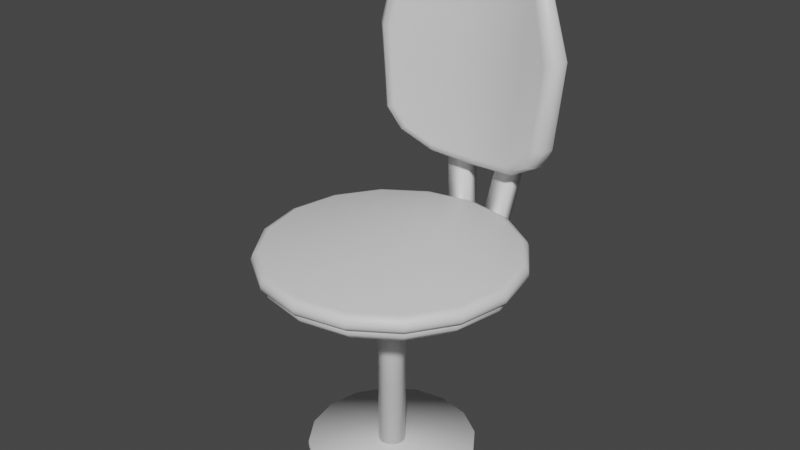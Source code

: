 # Source: Chair8.blend  (saved by Blender 3.2.14; exported with 4.5.12 LTS)
import bpy
from mathutils import Matrix  # noqa: F401  (used for matrix-valued properties, if any)

bpy.ops.wm.read_factory_settings(use_empty=True)
scene = bpy.context.scene
scene.name = 'Scene'

# ---- collections
col_collection = bpy.data.collections.new('Collection'); scene.collection.children.link(col_collection)

# ---- materials (node trees are filled in below, after node groups)
mat_chairpad = bpy.data.materials.new('ChairPad')
mat_chairpad.use_transparent_shadow = False
mat_chairmetal = bpy.data.materials.new('ChairMetal')
mat_chairmetal.alpha_threshold = 0.0
mat_chairmetal.use_transparent_shadow = False
mat_chairmetal.line_color = (0.0, 0.0, 0.0, 1.0)
mat_chair = bpy.data.materials.new('Chair')
mat_chair.alpha_threshold = 0.0
mat_chair.use_transparent_shadow = False
mat_chair.line_color = (0.0, 0.0, 0.0, 1.0)

# ---- material node trees
mat_chairpad.use_nodes = True; mat_chairpad.node_tree.nodes.clear()
_N = mat_chairpad.node_tree.nodes; _L = mat_chairpad.node_tree.links
n0 = _N.new('ShaderNodeBsdfPrincipled'); n0.name = 'Principled BSDF'; n0.location = (10, 300)
n0.distribution = 'GGX'
n0.subsurface_method = 'RANDOM_WALK_SKIN'
n0.inputs[3].default_value = 1.45
n0.inputs[27].default_value = (0.0, 0.0, 0.0, 1.0)
n0.inputs[28].default_value = 1.0
n1 = _N.new('ShaderNodeOutputMaterial'); n1.name = 'Material Output'; n1.location = (300, 300)
_L.new(n0.outputs[0], n1.inputs[0])
n1.is_active_output = True
mat_chairmetal.use_nodes = True; mat_chairmetal.node_tree.nodes.clear()
_N = mat_chairmetal.node_tree.nodes; _L = mat_chairmetal.node_tree.links
n0 = _N.new('ShaderNodeOutputMaterial'); n0.name = 'Material Output'; n0.location = (300, 300)
n1 = _N.new('ShaderNodeBsdfPrincipled'); n1.name = 'Principled BSDF'; n1.location = (10, 300)
n1.distribution = 'GGX'
n1.subsurface_method = 'RANDOM_WALK_SKIN'
n1.inputs[2].default_value = 0.4
n1.inputs[3].default_value = 1.45
n1.inputs[27].default_value = (0.0, 0.0, 0.0, 1.0)
n1.inputs[28].default_value = 1.0
_L.new(n1.outputs[0], n0.inputs[0])
n0.is_active_output = True
mat_chair.use_nodes = True; mat_chair.node_tree.nodes.clear()
_N = mat_chair.node_tree.nodes; _L = mat_chair.node_tree.links
n0 = _N.new('ShaderNodeOutputMaterial'); n0.name = 'Material Output'; n0.location = (300, 300)
n1 = _N.new('ShaderNodeBsdfPrincipled'); n1.name = 'Principled BSDF'; n1.location = (10, 300)
n1.distribution = 'GGX'
n1.subsurface_method = 'RANDOM_WALK_SKIN'
n1.inputs[2].default_value = 0.4
n1.inputs[3].default_value = 1.45
n1.inputs[27].default_value = (0.0, 0.0, 0.0, 1.0)
n1.inputs[28].default_value = 1.0
_L.new(n1.outputs[0], n0.inputs[0])
n0.is_active_output = True

# ---- world
world_world = bpy.data.worlds.new('World'); scene.world = world_world
world_world.use_nodes = True; world_world.node_tree.nodes.clear()
_N = world_world.node_tree.nodes; _L = world_world.node_tree.links
n0 = _N.new('ShaderNodeOutputWorld'); n0.name = 'World Output'; n0.location = (300, 300)
n1 = _N.new('ShaderNodeBackground'); n1.name = 'Background'; n1.location = (10, 300)
n1.inputs[0].default_value = (0.05088, 0.05088, 0.05088, 1.0)
_L.new(n1.outputs[0], n0.inputs[0])
n0.is_active_output = True
world_world.color = (0.05088, 0.05088, 0.05088)
world_world.use_sun_shadow = False
world_world.sun_shadow_jitter_overblur = 0.0

# ---- meshes
me_cylinder_003 = bpy.data.meshes.new('Cylinder.003')
me_cylinder_003.from_pydata([(-2.98e-08, 1.453, 2.87), (-1.091e-08, 1.537, 2.787), (-1.63e-08, 1.513, 2.846), (0.5559, 1.342, 2.87), (0.5883, 1.42, 2.787), (0.5788, 1.397, 2.846), (1.027, 1.027, 2.87), (1.087, 1.087, 2.787), (1.07, 1.07, 2.846), (1.342, 0.5559, 2.87), (1.42, 0.5883, 2.787), (1.397, 0.5788, 2.846), (1.453, -7.637e-08, 2.87), (1.537, -6.72e-08, 2.787), (1.513, -6.997e-08, 2.846), (1.342, -0.5559, 2.87), (1.42, -0.5883, 2.787), (1.397, -0.5788, 2.846), (1.027, -1.027, 2.87), (1.087, -1.087, 2.787), (1.07, -1.07, 2.846), (0.5559, -1.342, 2.87), (0.5883, -1.42, 2.787), (0.5788, -1.397, 2.846), (-1.378e-07, -1.453, 2.87), (-1.453e-07, -1.537, 2.787), (-1.43e-07, -1.513, 2.846), (-0.5559, -1.342, 2.87), (-0.5883, -1.42, 2.787), (-0.5788, -1.397, 2.846), (-1.027, -1.027, 2.87), (-1.087, -1.087, 2.787), (-1.07, -1.07, 2.846), (-1.342, -0.5559, 2.87), (-1.42, -0.5883, 2.787), (-1.397, -0.5788, 2.846), (-1.453, 3.725e-09, 2.87), (-1.537, 1.833e-08, 2.787), (-1.513, 1.42e-08, 2.846), (-1.342, 0.5559, 2.87), (-1.42, 0.5883, 2.787), (-1.397, 0.5788, 2.846), (-1.027, 1.027, 2.87), (-1.087, 1.087, 2.787), (-1.07, 1.07, 2.846), (-0.5559, 1.342, 2.87), (-0.5883, 1.42, 2.787), (-0.5788, 1.397, 2.846), (-2.421e-08, 1.472, 2.666), (-1.091e-08, 1.537, 2.73), (0.5883, 1.42, 2.73), (0.5633, 1.36, 2.666), (1.087, 1.087, 2.73), (1.041, 1.041, 2.666), (1.42, 0.5883, 2.73), (1.36, 0.5633, 2.666), (1.537, -6.72e-08, 2.73), (1.472, -7.357e-08, 2.666), (1.42, -0.5883, 2.73), (1.36, -0.5633, 2.666), (1.087, -1.087, 2.73), (1.041, -1.041, 2.666), (0.5883, -1.42, 2.73), (0.5633, -1.36, 2.666), (-1.453e-07, -1.537, 2.73), (-1.406e-07, -1.472, 2.666), (-0.5883, -1.42, 2.73), (-0.5633, -1.36, 2.666), (-1.087, -1.087, 2.73), (-1.041, -1.041, 2.666), (-1.42, -0.5883, 2.73), (-1.36, -0.5633, 2.666), (-1.537, 1.833e-08, 2.73), (-1.472, 6.519e-09, 2.666), (-1.42, 0.5883, 2.73), (-1.36, 0.5633, 2.666), (-1.087, 1.087, 2.73), (-1.041, 1.041, 2.666), (-0.5883, 1.42, 2.73), (-0.5633, 1.36, 2.666), (0.8235, 1.26, 5.668), (0.9744, 1.281, 5.717), (0.9153, 1.235, 5.713), (0.0, 1.508, 3.323), (0.0, 1.416, 3.452), (0.0, 1.44, 3.359), (0.0, 1.384, 5.902), (0.0, 1.486, 6.05), (0.0, 1.414, 5.988), (0.8148, 1.242, 3.682), (0.9482, 1.297, 3.614), (0.8922, 1.242, 3.632), (0.9569, 1.182, 3.922), (1.106, 1.231, 3.879), (1.045, 1.177, 3.89), (0.559, 1.451, 3.371), (0.5324, 1.355, 3.5), (0.5402, 1.383, 3.407), (0.5082, 1.456, 5.972), (0.487, 1.356, 5.823), (0.4993, 1.384, 5.91), (0.8681, 1.517, 5.7), (0.9571, 1.382, 5.736), (0.0, 1.727, 3.452), (0.0, 1.616, 3.327), (0.0, 1.596, 6.051), (0.0, 1.672, 5.951), (1.087, 1.461, 3.929), (1.149, 1.332, 3.883), (0.9918, 1.398, 3.618), (0.944, 1.522, 3.688), (0.5883, 1.563, 3.374), (0.6274, 1.655, 3.5), (0.4944, 1.643, 5.873), (0.5084, 1.567, 5.973), (1.044, 1.219, 4.834), (1.13, 1.205, 4.847), (1.201, 1.255, 4.887), (1.152, 1.488, 4.861), (1.244, 1.356, 4.889), (-0.8235, 1.26, 5.668), (-0.9744, 1.281, 5.717), (-0.9153, 1.235, 5.713), (-0.8148, 1.242, 3.682), (-0.9482, 1.297, 3.614), (-0.8922, 1.242, 3.632), (-0.9569, 1.182, 3.922), (-1.106, 1.231, 3.879), (-1.045, 1.177, 3.89), (-0.559, 1.451, 3.371), (-0.5324, 1.355, 3.5), (-0.5402, 1.383, 3.407), (-0.5082, 1.456, 5.972), (-0.487, 1.356, 5.823), (-0.4993, 1.384, 5.91), (-0.8681, 1.517, 5.7), (-0.9571, 1.382, 5.736), (-1.087, 1.461, 3.929), (-1.149, 1.332, 3.883), (-0.9918, 1.398, 3.618), (-0.944, 1.522, 3.688), (-0.5883, 1.563, 3.374), (-0.6274, 1.655, 3.5), (-0.4944, 1.643, 5.873), (-0.5084, 1.567, 5.973), (-1.044, 1.219, 4.834), (-1.13, 1.205, 4.847), (-1.201, 1.255, 4.887), (-1.152, 1.488, 4.861), (-1.244, 1.356, 4.889)], [], [(49, 1, 4, 50), (54, 10, 13, 56), (56, 13, 16, 58), (58, 16, 19, 60), (60, 19, 22, 62), (62, 22, 25, 64), (64, 25, 28, 66), (66, 28, 31, 68), (68, 31, 34, 70), (70, 34, 37, 72), (72, 37, 40, 74), (74, 40, 43, 76), (76, 43, 46, 78), (50, 4, 7, 52), (52, 7, 10, 54), (78, 46, 1, 49), (4, 1, 2, 5), (5, 2, 0, 3), (7, 4, 5, 8), (8, 5, 3, 6), (10, 7, 8, 11), (11, 8, 6, 9), (13, 10, 11, 14), (14, 11, 9, 12), (16, 13, 14, 17), (17, 14, 12, 15), (19, 16, 17, 20), (20, 17, 15, 18), (22, 19, 20, 23), (23, 20, 18, 21), (25, 22, 23, 26), (26, 23, 21, 24), (28, 25, 26, 29), (29, 26, 24, 27), (31, 28, 29, 32), (32, 29, 27, 30), (34, 31, 32, 35), (35, 32, 30, 33), (37, 34, 35, 38), (38, 35, 33, 36), (40, 37, 38, 41), (41, 38, 36, 39), (43, 40, 41, 44), (44, 41, 39, 42), (46, 43, 44, 47), (47, 44, 42, 45), (1, 46, 47, 2), (2, 47, 45, 0), (3, 0, 45, 42, 39, 36, 33, 30, 27, 24, 21, 18, 15, 12, 9, 6), (49, 50, 51, 48), (50, 52, 53, 51), (52, 54, 55, 53), (54, 56, 57, 55), (56, 58, 59, 57), (58, 60, 61, 59), (60, 62, 63, 61), (62, 64, 65, 63), (64, 66, 67, 65), (66, 68, 69, 67), (68, 70, 71, 69), (70, 72, 73, 71), (72, 74, 75, 73), (74, 76, 77, 75), (76, 78, 79, 77), (78, 49, 48, 79), (48, 51, 53, 55, 57, 59, 61, 63, 65, 67, 69, 71, 73, 75, 77, 79), (89, 92, 115, 80, 99, 96), (103, 106, 113, 112), (104, 111, 95, 83), (105, 87, 98, 114), (96, 99, 86, 84), (102, 114, 98, 81), (90, 109, 108, 93), (111, 109, 90, 95), (92, 89, 91, 94), (94, 91, 90, 93), (115, 92, 94, 116), (116, 94, 93, 117), (96, 84, 85, 97), (97, 85, 83, 95), (99, 80, 82, 100), (100, 82, 81, 98), (89, 96, 97, 91), (91, 97, 95, 90), (86, 99, 100, 88), (88, 100, 98, 87), (119, 102, 81, 117), (110, 107, 108, 109), (118, 101, 102, 119), (112, 110, 109, 111), (103, 112, 111, 104), (114, 102, 101, 113), (113, 106, 105, 114), (112, 113, 101, 118, 107, 110), (107, 118, 119, 108), (108, 119, 117, 93), (82, 116, 117, 81), (80, 115, 116, 82), (123, 130, 133, 120, 145, 126), (103, 142, 143, 106), (104, 83, 129, 141), (105, 144, 132, 87), (130, 84, 86, 133), (136, 121, 132, 144), (124, 127, 138, 139), (141, 129, 124, 139), (126, 128, 125, 123), (128, 127, 124, 125), (145, 146, 128, 126), (146, 147, 127, 128), (130, 131, 85, 84), (131, 129, 83, 85), (133, 134, 122, 120), (134, 132, 121, 122), (123, 125, 131, 130), (125, 124, 129, 131), (86, 88, 134, 133), (88, 87, 132, 134), (149, 147, 121, 136), (140, 139, 138, 137), (148, 149, 136, 135), (142, 141, 139, 140), (103, 104, 141, 142), (144, 143, 135, 136), (143, 144, 105, 106), (142, 140, 137, 148, 135, 143), (137, 138, 149, 148), (138, 127, 147, 149), (122, 121, 147, 146), (120, 122, 146, 145)])
me_cylinder_003.polygons.foreach_set('use_smooth', [True] * 130)
_uv = me_cylinder_003.uv_layers.new(name='UVMap')
_uv.uv.foreach_set('vector', [1.0, 0.6573, 1.0, 0.7963, 0.9375, 0.7963, 0.9375, 0.6573, 0.8125, 0.6573, 0.8125, 0.7963, 0.75, 0.7963, 0.75, 0.6573, 0.75, 0.6573, 0.75, 0.7963, 0.6875, 0.7963, 0.6875, 0.6573, 0.6875, 0.6573, 0.6875, 0.7963, 0.625, 0.7963, 0.625, 0.6573, 0.625, 0.6573, 0.625, 0.7963, 0.5625, 0.7963, 0.5625, 0.6573, 0.5625, 0.6573, 0.5625, 0.7963, 0.5, 0.7963, 0.5, 0.6573, 0.5, 0.6573, 0.5, 0.7963, 0.4375, 0.7963, 0.4375, 0.6573, 0.4375, 0.6573, 0.4375, 0.7963, 0.375, 0.7963, 0.375, 0.6573, 0.375, 0.6573, 0.375, 0.7963, 0.3125, 0.7963, 0.3125, 0.6573, 0.3125, 0.6573, 0.3125, 0.7963, 0.25, 0.7963, 0.25, 0.6573, 0.25, 0.6573, 0.25, 0.7963, 0.1875, 0.7963, 0.1875, 0.6573, 0.1875, 0.6573, 0.1875, 0.7963, 0.125, 0.7963, 0.125, 0.6573, 0.125, 0.6573, 0.125, 0.7963, 0.0625, 0.7963, 0.0625, 0.6573, 0.9375, 0.6573, 0.9375, 0.7963, 0.875, 0.7963, 0.875, 0.6573, 0.875, 0.6573, 0.875, 0.7963, 0.8125, 0.7963, 0.8125, 0.6573, 0.0625, 0.6573, 0.0625, 0.7963, 0.0, 0.7963, 0.0, 0.6573, 0.9375, 0.7963, 1.0, 0.7963, 0.9995, 1.0, 0.938, 1.0, 0.3411, 0.4719, 0.2507, 0.4899, 0.25, 0.4768, 0.3368, 0.4595, 0.875, 0.7963, 0.9375, 0.7963, 0.937, 1.0, 0.8755, 1.0, 0.4191, 0.4201, 0.3425, 0.4713, 0.3368, 0.4595, 0.4103, 0.4103, 0.8125, 0.7963, 0.875, 0.7963, 0.8745, 1.0, 0.813, 1.0, 0.4713, 0.3425, 0.4201, 0.4191, 0.4103, 0.4103, 0.4595, 0.3368, 0.75, 0.7963, 0.8125, 0.7963, 0.812, 1.0, 0.7505, 1.0, 0.4899, 0.2507, 0.4719, 0.3411, 0.4595, 0.3368, 0.4768, 0.25, 0.6875, 0.7963, 0.75, 0.7963, 0.7495, 1.0, 0.688, 1.0, 0.4719, 0.1589, 0.4899, 0.2493, 0.4768, 0.25, 0.4595, 0.1632, 0.625, 0.7963, 0.6875, 0.7963, 0.687, 1.0, 0.6255, 1.0, 0.4201, 0.08092, 0.4713, 0.1575, 0.4595, 0.1632, 0.4103, 0.08965, 0.5625, 0.7963, 0.625, 0.7963, 0.6245, 1.0, 0.563, 1.0, 0.3425, 0.02869, 0.4191, 0.07987, 0.4103, 0.08965, 0.3368, 0.0405, 0.5, 0.7963, 0.5625, 0.7963, 0.562, 1.0, 0.5005, 1.0, 0.2507, 0.01015, 0.3411, 0.02812, 0.3368, 0.0405, 0.25, 0.02324, 0.4375, 0.7963, 0.5, 0.7963, 0.4995, 1.0, 0.438, 1.0, 0.1589, 0.02812, 0.2493, 0.01015, 0.25, 0.02324, 0.1632, 0.0405, 0.375, 0.7963, 0.4375, 0.7963, 0.437, 1.0, 0.3755, 1.0, 0.08092, 0.07987, 0.1575, 0.02869, 0.1632, 0.0405, 0.08965, 0.08965, 0.3125, 0.7963, 0.375, 0.7963, 0.3745, 1.0, 0.313, 1.0, 0.02869, 0.1575, 0.07987, 0.08092, 0.08965, 0.08965, 0.0405, 0.1632, 0.25, 0.7963, 0.3125, 0.7963, 0.312, 1.0, 0.2505, 1.0, 0.01015, 0.2493, 0.02812, 0.1589, 0.0405, 0.1632, 0.02324, 0.25, 0.1875, 0.7963, 0.25, 0.7963, 0.2495, 1.0, 0.188, 1.0, 0.02812, 0.3411, 0.01015, 0.2507, 0.02324, 0.25, 0.0405, 0.3368, 0.125, 0.7963, 0.1875, 0.7963, 0.187, 1.0, 0.1255, 1.0, 0.07987, 0.4191, 0.02869, 0.3425, 0.0405, 0.3368, 0.08965, 0.4103, 0.0625, 0.7963, 0.125, 0.7963, 0.1245, 1.0, 0.063, 1.0, 0.1575, 0.4713, 0.08092, 0.4201, 0.08965, 0.4103, 0.1632, 0.4595, 0.0, 0.7963, 0.0625, 0.7963, 0.062, 1.0, 0.0005048, 1.0, 0.2493, 0.4899, 0.1589, 0.4719, 0.1632, 0.4595, 0.25, 0.4768, 0.3368, 0.4595, 0.25, 0.4768, 0.1632, 0.4595, 0.08965, 0.4103, 0.0405, 0.3368, 0.02324, 0.25, 0.0405, 0.1632, 0.08965, 0.08965, 0.1632, 0.0405, 0.25, 0.02324, 0.3368, 0.0405, 0.4103, 0.08965, 0.4595, 0.1632, 0.4768, 0.25, 0.4595, 0.3368, 0.4103, 0.4103, 1.0, 0.6573, 0.9375, 0.6573, 0.9388, 0.5, 0.9987, 0.5, 0.9375, 0.6573, 0.875, 0.6573, 0.8763, 0.5, 0.9362, 0.5, 0.875, 0.6573, 0.8125, 0.6573, 0.8138, 0.5, 0.8737, 0.5, 0.8125, 0.6573, 0.75, 0.6573, 0.7513, 0.5, 0.8112, 0.5, 0.75, 0.6573, 0.6875, 0.6573, 0.6888, 0.5, 0.7487, 0.5, 0.6875, 0.6573, 0.625, 0.6573, 0.6263, 0.5, 0.6862, 0.5, 0.625, 0.6573, 0.5625, 0.6573, 0.5638, 0.5, 0.6237, 0.5, 0.5625, 0.6573, 0.5, 0.6573, 0.5013, 0.5, 0.5612, 0.5, 0.5, 0.6573, 0.4375, 0.6573, 0.4388, 0.5, 0.4987, 0.5, 0.4375, 0.6573, 0.375, 0.6573, 0.3763, 0.5, 0.4362, 0.5, 0.375, 0.6573, 0.3125, 0.6573, 0.3138, 0.5, 0.3737, 0.5, 0.3125, 0.6573, 0.25, 0.6573, 0.2513, 0.5, 0.3112, 0.5, 0.25, 0.6573, 0.1875, 0.6573, 0.1888, 0.5, 0.2487, 0.5, 0.1875, 0.6573, 0.125, 0.6573, 0.1263, 0.5, 0.1862, 0.5, 0.125, 0.6573, 0.0625, 0.6573, 0.06383, 0.5, 0.1237, 0.5, 0.0625, 0.6573, 0.0, 0.6573, 0.001331, 0.5, 0.06117, 0.5, 0.75, 0.4798, 0.8379, 0.4623, 0.9125, 0.4125, 0.9623, 0.3379, 0.9798, 0.25, 0.9623, 0.1621, 0.9125, 0.08752, 0.8379, 0.03772, 0.75, 0.02022, 0.6621, 0.03772, 0.5875, 0.08752, 0.5377, 0.1621, 0.5202, 0.25, 0.5377, 0.3379, 0.5875, 0.4125, 0.6621, 0.4623, 0.5881, 0.5005, 0.5533, 0.4526, 0.5181, 0.2624, 0.5491, 0.08263, 0.6176, 0.04382, 0.6516, 0.5338, 0.2137, 0.03459, 0.2938, 0.5568, 0.188, 0.5564, 0.0842, 0.06493, 0.4996, 0.7671, 0.5128, 0.6427, 0.5357, 0.6495, 0.5217, 0.7677, 0.6, 0.746, 0.6233, 0.746, 0.63, 0.8546, 0.6066, 0.8547, 0.6516, 0.5338, 0.6176, 0.04382, 0.7188, 0.01821, 0.765, 0.534, 0.6468, 0.9561, 0.6066, 0.8547, 0.63, 0.8546, 0.6682, 0.9603, 0.7325, 0.9993, 0.7093, 0.9986, 0.707, 0.9393, 0.7303, 0.94, 0.5128, 0.6427, 0.5579, 0.5536, 0.5786, 0.5633, 0.5357, 0.6495, 0.5533, 0.4526, 0.5881, 0.5005, 0.5727, 0.5124, 0.5352, 0.461, 0.7462, 0.9384, 0.7484, 0.996, 0.7325, 0.9993, 0.7303, 0.94, 0.5181, 0.2624, 0.5533, 0.4526, 0.5352, 0.461, 0.4996, 0.2612, 0.7333, 0.7358, 0.7462, 0.9384, 0.7303, 0.94, 0.7173, 0.7265, 0.6516, 0.5338, 0.765, 0.534, 0.7668, 0.5536, 0.6519, 0.5536, 0.5514, 0.653, 0.5375, 0.7673, 0.5217, 0.7677, 0.5357, 0.6495, 0.6176, 0.04382, 0.5491, 0.08263, 0.5288, 0.07488, 0.6136, 0.02583, 0.6454, 0.8548, 0.6779, 0.948, 0.6682, 0.9603, 0.63, 0.8546, 0.5881, 0.5005, 0.6516, 0.5338, 0.6519, 0.5536, 0.5727, 0.5124, 0.5909, 0.5749, 0.5514, 0.653, 0.5357, 0.6495, 0.5786, 0.5633, 0.7188, 0.01821, 0.6176, 0.04382, 0.6136, 0.02583, 0.7174, 0.0, 0.6389, 0.748, 0.6454, 0.8548, 0.63, 0.8546, 0.6233, 0.746, 0.694, 0.7261, 0.7167, 0.5536, 0.7341, 0.5563, 0.7173, 0.7265, 0.6906, 0.9859, 0.6885, 0.9319, 0.707, 0.9393, 0.7093, 0.9986, 0.01835, 0.3665, 0.1045, 0.5327, 0.0871, 0.5434, 0.0, 0.3757, 0.0842, 0.06493, 0.02413, 0.1147, 0.01197, 0.102, 0.0884, 0.0377, 0.2137, 0.03459, 0.0842, 0.06493, 0.0884, 0.0377, 0.2097, 0.008728, 0.6066, 0.8547, 0.6468, 0.9561, 0.6185, 0.9388, 0.5909, 0.8552, 0.188, 0.5564, 0.2938, 0.5568, 0.297, 0.5779, 0.1883, 0.5779, 0.0842, 0.06493, 0.188, 0.5564, 0.1045, 0.5327, 0.01835, 0.3665, 0.001938, 0.1698, 0.02413, 0.1147, 0.6885, 0.9319, 0.6779, 0.7349, 0.694, 0.7261, 0.707, 0.9393, 0.707, 0.9393, 0.694, 0.7261, 0.7173, 0.7265, 0.7303, 0.94, 0.7484, 0.5579, 0.7333, 0.7358, 0.7173, 0.7265, 0.7341, 0.5563, 0.5491, 0.08263, 0.5181, 0.2624, 0.4996, 0.2612, 0.5288, 0.07488, 0.9309, 0.4698, 0.8757, 0.5138, 0.8226, 0.02549, 0.8957, 0.05164, 0.9575, 0.2231, 0.956, 0.4166, 0.2137, 0.03459, 0.3464, 0.02472, 0.3946, 0.5247, 0.2938, 0.5568, 0.4996, 0.7671, 0.5217, 0.7677, 0.5357, 0.8845, 0.5128, 0.8901, 0.6, 0.746, 0.6066, 0.6425, 0.63, 0.6425, 0.6233, 0.746, 0.8757, 0.5138, 0.765, 0.534, 0.7188, 0.01821, 0.8226, 0.02549, 0.6468, 0.5566, 0.6682, 0.5536, 0.63, 0.6425, 0.6066, 0.6425, 0.7682, 1.0, 0.7629, 0.9484, 0.786, 0.9474, 0.7913, 0.999, 0.5128, 0.8901, 0.5357, 0.8845, 0.5786, 0.9621, 0.5579, 0.9707, 0.956, 0.4166, 0.9751, 0.4216, 0.9482, 0.4789, 0.9309, 0.4698, 0.9751, 0.4216, 0.9884, 0.4229, 0.9607, 0.4818, 0.9482, 0.4789, 0.9575, 0.2231, 0.9753, 0.2187, 0.9751, 0.4216, 0.956, 0.4166, 0.7546, 0.746, 0.7687, 0.7385, 0.7629, 0.9484, 0.7484, 0.9454, 0.8757, 0.5138, 0.8792, 0.5332, 0.7668, 0.5536, 0.765, 0.534, 0.5514, 0.8802, 0.5357, 0.8845, 0.5217, 0.7677, 0.5375, 0.7673, 0.8226, 0.02549, 0.8237, 0.007041, 0.914, 0.04044, 0.8957, 0.05164, 0.6454, 0.6464, 0.63, 0.6425, 0.6682, 0.5536, 0.6779, 0.566, 0.9309, 0.4698, 0.9482, 0.4789, 0.8792, 0.5332, 0.8757, 0.5138, 0.5909, 0.9502, 0.5786, 0.9621, 0.5357, 0.8845, 0.5514, 0.8802, 0.7188, 0.01821, 0.7174, 0.0, 0.8237, 0.007041, 0.8226, 0.02549, 0.6389, 0.748, 0.6233, 0.746, 0.63, 0.6425, 0.6454, 0.6464, 0.7917, 0.7379, 0.7687, 0.7385, 0.7565, 0.559, 0.7758, 0.5536, 0.8131, 0.9819, 0.7913, 0.999, 0.786, 0.9474, 0.8083, 0.935, 0.8131, 0.7403, 0.7917, 0.7379, 0.7758, 0.5536, 0.7979, 0.5577, 0.3464, 0.02472, 0.3342, 0.0, 0.4264, 0.03843, 0.4186, 0.05419, 0.2137, 0.03459, 0.2097, 0.008728, 0.3342, 0.0, 0.3464, 0.02472, 0.4007, 0.5453, 0.3946, 0.5247, 0.4672, 0.4771, 0.487, 0.4821, 0.3946, 0.5247, 0.4007, 0.5453, 0.297, 0.5779, 0.2938, 0.5568, 0.3464, 0.02472, 0.4186, 0.05419, 0.4563, 0.1001, 0.4996, 0.2927, 0.4672, 0.4771, 0.3946, 0.5247, 0.8083, 0.935, 0.786, 0.9474, 0.7917, 0.7379, 0.8131, 0.7403, 0.786, 0.9474, 0.7629, 0.9484, 0.7687, 0.7385, 0.7917, 0.7379, 0.914, 0.04044, 0.9266, 0.0385, 0.9896, 0.209, 0.9753, 0.2187, 0.8957, 0.05164, 0.914, 0.04044, 0.9753, 0.2187, 0.9575, 0.2231])
me_cylinder_003.materials.append(mat_chairpad)
me_cylinder_003.update()
me_cube_004 = bpy.data.meshes.new('Cube.004')
me_cube_004.from_pydata([(0.0, 0.03159, 2.451), (0.0, 0.03159, 2.571), (0.09066, 1.553, 2.451), (0.09066, 1.553, 2.571), (0.2433, 0.004415, 2.451), (0.2433, 0.004415, 2.571), (0.3747, 1.528, 2.451), (0.3747, 1.528, 2.571), (0.0, 0.7935, 2.451), (0.0, 0.7935, 2.571), (0.309, 0.7663, 2.451), (0.309, 0.7663, 2.571), (0.09947, 1.723, 2.571), (0.09947, 1.723, 2.451), (0.3835, 1.699, 2.451), (0.3835, 1.699, 2.571), (0.1997, 1.663, 3.336), (0.4837, 1.638, 3.336), (0.2085, 1.833, 3.336), (0.4925, 1.809, 3.336), (0.1958, 1.663, 5.334), (0.4799, 1.638, 5.334), (0.2046, 1.833, 5.334), (0.4887, 1.809, 5.334), (0.2033, 1.663, 4.335), (0.2121, 1.833, 4.335), (0.4962, 1.809, 4.335), (0.4874, 1.638, 4.335), (0.2016, 1.663, 4.569), (0.2104, 1.833, 4.569), (0.4944, 1.809, 4.569), (0.4856, 1.638, 4.569), (0.0, 1.833, 4.569), (0.0, 1.833, 4.335), (0.0, 1.663, 4.335), (0.0, 1.663, 4.569), (0.0, 0.03159, 2.451), (0.0, 0.03159, 2.571), (-0.09066, 1.553, 2.451), (-0.09066, 1.553, 2.571), (-0.2433, 0.004415, 2.451), (-0.2433, 0.004415, 2.571), (-0.3747, 1.528, 2.451), (-0.3747, 1.528, 2.571), (0.0, 0.7935, 2.451), (0.0, 0.7935, 2.571), (-0.309, 0.7663, 2.451), (-0.309, 0.7663, 2.571), (-0.09947, 1.723, 2.571), (-0.09947, 1.723, 2.451), (-0.3835, 1.699, 2.451), (-0.3835, 1.699, 2.571), (-0.1997, 1.663, 3.336), (-0.4837, 1.638, 3.336), (-0.2085, 1.833, 3.336), (-0.4925, 1.809, 3.336), (-0.1958, 1.663, 5.334), (-0.4799, 1.638, 5.334), (-0.2046, 1.833, 5.334), (-0.4887, 1.809, 5.334), (-0.2033, 1.663, 4.335), (-0.2121, 1.833, 4.335), (-0.4962, 1.809, 4.335), (-0.4874, 1.638, 4.335), (-0.2016, 1.663, 4.569), (-0.2104, 1.833, 4.569), (-0.4944, 1.809, 4.569), (-0.4856, 1.638, 4.569), (0.0, 1.833, 4.569), (0.0, 1.833, 4.335), (0.0, 1.663, 4.335), (0.0, 1.663, 4.569), (0.0, 1.0, 0.08581), (0.0, 1.0, 0.2732), (0.3827, 0.9239, 0.08581), (0.3827, 0.9239, 0.2732), (0.7071, 0.7071, 0.08581), (0.7071, 0.7071, 0.2732), (0.9239, 0.3827, 0.08581), (0.9239, 0.3827, 0.2732), (1.0, -4.371e-08, 0.08581), (1.0, -4.371e-08, 0.2732), (0.9239, -0.3827, 0.08581), (0.9239, -0.3827, 0.2732), (0.7071, -0.7071, 0.08581), (0.7071, -0.7071, 0.2732), (0.3827, -0.9239, 0.08581), (0.3827, -0.9239, 0.2732), (-8.742e-08, -1.0, 0.08581), (-8.742e-08, -1.0, 0.2732), (-0.3827, -0.9239, 0.08581), (-0.3827, -0.9239, 0.2732), (-0.7071, -0.7071, 0.08581), (-0.7071, -0.7071, 0.2732), (-0.9239, -0.3827, 0.08581), (-0.9239, -0.3827, 0.2732), (-1.0, 1.192e-08, 0.08581), (-1.0, 1.192e-08, 0.2732), (-0.9239, 0.3827, 0.08581), (-0.9239, 0.3827, 0.2732), (-0.7071, 0.7071, 0.08581), (-0.7071, 0.7071, 0.2732), (-0.3827, 0.9239, 0.08581), (-0.3827, 0.9239, 0.2732), (2.545e-08, 0.1609, 0.2308), (2.545e-08, 0.1609, 2.575), (0.06157, 0.1486, 0.2308), (0.06157, 0.1486, 2.575), (0.1138, 0.1138, 0.2308), (0.1138, 0.1138, 2.575), (0.1486, 0.06157, 0.2308), (0.1486, 0.06157, 2.575), (0.1609, -8.933e-09, 0.2308), (0.1609, -8.933e-09, 2.575), (0.1486, -0.06157, 0.2308), (0.1486, -0.06157, 2.575), (0.1138, -0.1138, 0.2308), (0.1138, -0.1138, 2.575), (0.06157, -0.1486, 0.2308), (0.06157, -0.1486, 2.575), (1.139e-08, -0.1609, 0.2308), (1.139e-08, -0.1609, 2.575), (-0.06157, -0.1486, 0.2308), (-0.06157, -0.1486, 2.575), (-0.1138, -0.1138, 0.2308), (-0.1138, -0.1138, 2.575), (-0.1486, -0.06157, 0.2308), (-0.1486, -0.06157, 2.575), (-0.1609, 1.752e-11, 0.2308), (-0.1609, 1.752e-11, 2.575), (-0.1486, 0.06157, 0.2308), (-0.1486, 0.06157, 2.575), (-0.1138, 0.1138, 0.2308), (-0.1138, 0.1138, 2.575), (-0.06157, 0.1486, 0.2308), (-0.06157, 0.1486, 2.575), (3.742e-09, 0.3983, 2.429), (3.742e-09, 0.3983, 2.558), (0.1524, 0.368, 2.429), (0.1524, 0.368, 2.558), (0.2816, 0.2816, 2.429), (0.2816, 0.2816, 2.558), (0.368, 0.1524, 2.429), (0.368, 0.1524, 2.558), (0.3983, -1.243e-08, 2.429), (0.3983, -1.243e-08, 2.558), (0.368, -0.1524, 2.429), (0.368, -0.1524, 2.558), (0.2816, -0.2816, 2.429), (0.2816, -0.2816, 2.558), (0.1524, -0.368, 2.429), (0.1524, -0.368, 2.558), (-3.108e-08, -0.3983, 2.429), (-3.108e-08, -0.3983, 2.558), (-0.1524, -0.368, 2.429), (-0.1524, -0.368, 2.558), (-0.2816, -0.2816, 2.429), (-0.2816, -0.2816, 2.558), (-0.368, -0.1524, 2.429), (-0.368, -0.1524, 2.558), (-0.3983, 9.727e-09, 2.429), (-0.3983, 9.727e-09, 2.558), (-0.368, 0.1524, 2.429), (-0.368, 0.1524, 2.558), (-0.2816, 0.2816, 2.429), (-0.2816, 0.2816, 2.558), (-0.1524, 0.368, 2.429), (-0.1524, 0.368, 2.558)], [], [(8, 9, 3, 2), (15, 12, 18, 19), (10, 11, 5, 4), (4, 5, 1, 0), (8, 10, 4, 0), (11, 9, 1, 5), (7, 3, 9, 11), (2, 6, 10, 8), (6, 7, 11, 10), (13, 12, 15, 14), (2, 3, 12, 13), (7, 6, 14, 15), (6, 2, 13, 14), (29, 28, 20, 22), (3, 7, 17, 16), (12, 3, 16, 18), (7, 15, 19, 17), (20, 21, 23, 22), (30, 29, 22, 23), (31, 30, 23, 21), (28, 31, 21, 20), (16, 17, 27, 24), (17, 19, 26, 27), (19, 18, 25, 26), (18, 16, 24, 25), (24, 27, 31, 28), (27, 26, 30, 31), (26, 25, 29, 30), (29, 25, 33, 32), (24, 28, 35, 34), (28, 29, 32, 35), (25, 24, 34, 33), (44, 38, 39, 45), (51, 55, 54, 48), (46, 40, 41, 47), (40, 36, 37, 41), (44, 36, 40, 46), (47, 41, 37, 45), (43, 47, 45, 39), (38, 44, 46, 42), (42, 46, 47, 43), (49, 50, 51, 48), (38, 49, 48, 39), (43, 51, 50, 42), (42, 50, 49, 38), (65, 58, 56, 64), (39, 52, 53, 43), (48, 54, 52, 39), (43, 53, 55, 51), (56, 58, 59, 57), (66, 59, 58, 65), (67, 57, 59, 66), (64, 56, 57, 67), (52, 60, 63, 53), (53, 63, 62, 55), (55, 62, 61, 54), (54, 61, 60, 52), (60, 64, 67, 63), (63, 67, 66, 62), (62, 66, 65, 61), (65, 68, 69, 61), (60, 70, 71, 64), (64, 71, 68, 65), (61, 69, 70, 60), (72, 73, 75, 74), (74, 75, 77, 76), (76, 77, 79, 78), (78, 79, 81, 80), (80, 81, 83, 82), (82, 83, 85, 84), (84, 85, 87, 86), (86, 87, 89, 88), (88, 89, 91, 90), (90, 91, 93, 92), (92, 93, 95, 94), (94, 95, 97, 96), (96, 97, 99, 98), (98, 99, 101, 100), (75, 73, 103, 101, 99, 97, 95, 93, 91, 89, 87, 85, 83, 81, 79, 77), (100, 101, 103, 102), (102, 103, 73, 72), (72, 74, 76, 78, 80, 82, 84, 86, 88, 90, 92, 94, 96, 98, 100, 102), (104, 105, 107, 106), (106, 107, 109, 108), (108, 109, 111, 110), (110, 111, 113, 112), (112, 113, 115, 114), (114, 115, 117, 116), (116, 117, 119, 118), (118, 119, 121, 120), (120, 121, 123, 122), (122, 123, 125, 124), (124, 125, 127, 126), (126, 127, 129, 128), (128, 129, 131, 130), (130, 131, 133, 132), (132, 133, 135, 134), (134, 135, 105, 104), (104, 106, 108, 110, 112, 114, 116, 118, 120, 122, 124, 126, 128, 130, 132, 134), (136, 137, 139, 138), (138, 139, 141, 140), (140, 141, 143, 142), (142, 143, 145, 144), (144, 145, 147, 146), (146, 147, 149, 148), (148, 149, 151, 150), (150, 151, 153, 152), (152, 153, 155, 154), (154, 155, 157, 156), (156, 157, 159, 158), (158, 159, 161, 160), (160, 161, 163, 162), (162, 163, 165, 164), (139, 137, 167, 165, 163, 161, 159, 157, 155, 153, 151, 149, 147, 145, 143, 141), (164, 165, 167, 166), (166, 167, 137, 136), (136, 138, 140, 142, 144, 146, 148, 150, 152, 154, 156, 158, 160, 162, 164, 166)])
me_cube_004.polygons.foreach_set('use_smooth', [True] * 117)
_uv = me_cube_004.uv_layers.new(name='UVMap')
_uv.uv.foreach_set('vector', [0.4146, 0.5415, 0.4103, 0.5095, 0.6145, 0.4823, 0.6187, 0.5144, 0.6925, 0.03235, 0.7694, 0.03238, 0.7422, 0.2395, 0.6653, 0.2395, 0.2167, 0.8134, 0.2332, 0.7856, 0.4103, 0.8911, 0.3938, 0.9189, 0.6237, 0.5415, 0.656, 0.5416, 0.656, 0.6075, 0.6237, 0.6075, 0.4103, 0.7936, 0.494, 0.7938, 0.494, 1.0, 0.428, 0.9983, 0.5777, 0.7478, 0.494, 0.7479, 0.5117, 0.5432, 0.5777, 0.5415, 0.5777, 0.954, 0.5008, 0.954, 0.494, 0.7479, 0.5777, 0.7478, 0.4171, 0.5875, 0.494, 0.5875, 0.494, 0.7938, 0.4103, 0.7936, 0.03955, 0.7079, 0.0561, 0.6801, 0.2332, 0.7856, 0.2167, 0.8134, 0.7694, 2.813e-05, 0.7694, 0.03238, 0.6925, 0.03235, 0.6925, 0.0, 0.6187, 0.5144, 0.6145, 0.4823, 0.6601, 0.4763, 0.6643, 0.5084, 0.0561, 0.6801, 0.03955, 0.7079, 0.0, 0.6843, 0.01655, 0.6565, 0.494, 0.5875, 0.4171, 0.5875, 0.4155, 0.5415, 0.4924, 0.5415, 0.5777, 0.5415, 0.6237, 0.5416, 0.6237, 0.7477, 0.5777, 0.7476, 0.9032, 0.7456, 0.8263, 0.7456, 0.7992, 0.5385, 0.8761, 0.5384, 0.6601, 0.4763, 0.6145, 0.4823, 0.6187, 0.2729, 0.6643, 0.2669, 0.0561, 0.6801, 0.01655, 0.6565, 0.09533, 0.4627, 0.1349, 0.4863, 0.6237, 0.7493, 0.6237, 0.8262, 0.5777, 0.8246, 0.5777, 0.7477, 0.6648, 0.5717, 0.7417, 0.5718, 0.7432, 0.7779, 0.6663, 0.7779, 0.3048, 0.2006, 0.2653, 0.1771, 0.3708, 0.0, 0.4103, 0.02353, 0.8756, 0.2062, 0.7987, 0.2062, 0.8003, 2.003e-05, 0.8771, 0.0, 0.8761, 0.5384, 0.7992, 0.5385, 0.7983, 0.2692, 0.8751, 0.2692, 0.1349, 0.4863, 0.09533, 0.4627, 0.233, 0.2313, 0.2726, 0.2548, 0.6653, 0.2395, 0.7422, 0.2395, 0.7412, 0.5087, 0.6643, 0.5087, 0.6643, 0.2669, 0.6187, 0.2729, 0.5836, 0.005991, 0.6292, 0.0, 0.8751, 0.2692, 0.7983, 0.2692, 0.7987, 0.2062, 0.8756, 0.2062, 0.2726, 0.2548, 0.233, 0.2313, 0.2653, 0.1771, 0.3048, 0.2006, 0.6643, 0.5087, 0.7412, 0.5087, 0.7417, 0.5718, 0.6648, 0.5717, 0.7417, 0.5718, 0.7412, 0.5087, 0.7982, 0.5086, 0.7982, 0.5717, 0.8751, 0.2692, 0.8756, 0.2062, 0.9298, 0.2063, 0.9298, 0.2693, 0.7103, 0.7803, 0.7562, 0.7779, 0.7562, 0.8347, 0.7103, 0.8347, 0.6643, 0.7779, 0.7103, 0.7803, 0.7103, 0.8351, 0.6643, 0.8351, 0.4146, 0.5415, 0.6187, 0.5144, 0.6145, 0.4823, 0.4103, 0.5095, 0.6925, 0.03235, 0.6653, 0.2395, 0.7422, 0.2395, 0.7694, 0.03238, 0.2167, 0.8134, 0.3938, 0.9189, 0.4103, 0.8911, 0.2332, 0.7856, 0.6237, 0.5415, 0.6237, 0.6075, 0.656, 0.6075, 0.656, 0.5416, 0.4103, 0.7936, 0.428, 0.9983, 0.494, 1.0, 0.494, 0.7938, 0.5777, 0.7478, 0.5777, 0.5415, 0.5117, 0.5432, 0.494, 0.7479, 0.5777, 0.954, 0.5777, 0.7478, 0.494, 0.7479, 0.5008, 0.954, 0.4171, 0.5875, 0.4103, 0.7936, 0.494, 0.7938, 0.494, 0.5875, 0.03955, 0.7079, 0.2167, 0.8134, 0.2332, 0.7856, 0.0561, 0.6801, 0.7694, 2.813e-05, 0.6925, 0.0, 0.6925, 0.03235, 0.7694, 0.03238, 0.6187, 0.5144, 0.6643, 0.5084, 0.6601, 0.4763, 0.6145, 0.4823, 0.0561, 0.6801, 0.01655, 0.6565, 0.0, 0.6843, 0.03955, 0.7079, 0.494, 0.5875, 0.4924, 0.5415, 0.4155, 0.5415, 0.4171, 0.5875, 0.5777, 0.5415, 0.5777, 0.7476, 0.6237, 0.7477, 0.6237, 0.5416, 0.9032, 0.7456, 0.8761, 0.5384, 0.7992, 0.5385, 0.8263, 0.7456, 0.6601, 0.4763, 0.6643, 0.2669, 0.6187, 0.2729, 0.6145, 0.4823, 0.0561, 0.6801, 0.1349, 0.4863, 0.09533, 0.4627, 0.01655, 0.6565, 0.6237, 0.7493, 0.5777, 0.7477, 0.5777, 0.8246, 0.6237, 0.8262, 0.6648, 0.5717, 0.6663, 0.7779, 0.7432, 0.7779, 0.7417, 0.5718, 0.3048, 0.2006, 0.4103, 0.02353, 0.3708, 0.0, 0.2653, 0.1771, 0.8756, 0.2062, 0.8771, 0.0, 0.8003, 2.003e-05, 0.7987, 0.2062, 0.8761, 0.5384, 0.8751, 0.2692, 0.7983, 0.2692, 0.7992, 0.5385, 0.1349, 0.4863, 0.2726, 0.2548, 0.233, 0.2313, 0.09533, 0.4627, 0.6653, 0.2395, 0.6643, 0.5087, 0.7412, 0.5087, 0.7422, 0.2395, 0.6643, 0.2669, 0.6292, 0.0, 0.5836, 0.005991, 0.6187, 0.2729, 0.8751, 0.2692, 0.8756, 0.2062, 0.7987, 0.2062, 0.7983, 0.2692, 0.2726, 0.2548, 0.3048, 0.2006, 0.2653, 0.1771, 0.233, 0.2313, 0.6643, 0.5087, 0.6648, 0.5717, 0.7417, 0.5718, 0.7412, 0.5087, 0.7417, 0.5718, 0.7982, 0.5717, 0.7982, 0.5086, 0.7412, 0.5087, 0.8751, 0.2692, 0.9298, 0.2693, 0.9298, 0.2063, 0.8756, 0.2062, 0.7103, 0.7803, 0.7103, 0.8347, 0.7562, 0.8347, 0.7562, 0.7779, 0.6643, 0.7779, 0.6643, 0.8351, 0.7103, 0.8351, 0.7103, 0.7803, 0.6433, 0.09189, 0.5955, 0.09189, 0.5955, 0.0, 0.6433, 0.0, 0.5955, 0.3536, 0.5478, 0.3536, 0.5478, 0.2832, 0.5955, 0.2832, 0.5955, 0.2832, 0.5478, 0.2832, 0.5478, 0.1913, 0.5955, 0.1913, 0.5955, 0.1913, 0.5478, 0.1913, 0.5478, 0.09189, 0.5955, 0.09189, 0.5955, 0.09189, 0.5478, 0.09189, 0.5478, 0.0, 0.5955, 0.0, 0.5478, 0.4239, 0.5, 0.4239, 0.5, 0.3536, 0.5478, 0.3536, 0.5478, 0.3536, 0.5, 0.3536, 0.5, 0.2617, 0.5478, 0.2617, 0.5478, 0.2617, 0.5, 0.2617, 0.5, 0.1622, 0.5478, 0.1622, 0.5478, 0.1622, 0.5, 0.1622, 0.5, 0.07033, 0.5478, 0.07033, 0.5478, 0.07033, 0.5, 0.07033, 0.5, 0.0, 0.5478, 0.0, 0.5955, 0.6368, 0.5478, 0.6368, 0.5478, 0.5449, 0.5955, 0.5449, 0.5955, 0.5449, 0.5478, 0.5449, 0.5478, 0.4454, 0.5955, 0.4454, 0.5955, 0.4454, 0.5478, 0.4454, 0.5478, 0.3536, 0.5955, 0.3536, 0.6433, 0.3536, 0.5955, 0.3536, 0.5955, 0.2832, 0.6433, 0.2832, 0.0, 0.7997, 0.0, 0.7003, 0.03806, 0.6084, 0.1084, 0.5381, 0.2003, 0.5, 0.2997, 0.5, 0.3916, 0.5381, 0.4619, 0.6084, 0.5, 0.7003, 0.5, 0.7997, 0.4619, 0.8916, 0.3916, 0.9619, 0.2997, 1.0, 0.2003, 1.0, 0.1084, 0.9619, 0.03806, 0.8916, 0.6433, 0.2832, 0.5955, 0.2832, 0.5955, 0.1913, 0.6433, 0.1913, 0.6433, 0.1913, 0.5955, 0.1913, 0.5955, 0.09189, 0.6433, 0.09189, 0.0, 0.2003, 0.03806, 0.1084, 0.1084, 0.03806, 0.2003, 0.0, 0.2997, 0.0, 0.3916, 0.03806, 0.4619, 0.1084, 0.5, 0.2003, 0.5, 0.2997, 0.4619, 0.3916, 0.3916, 0.4619, 0.2997, 0.5, 0.2003, 0.5, 0.1084, 0.4619, 0.03806, 0.3916, 0.0, 0.2997, 0.1894, 0.3175, 0.1894, 0.6825, 0.1796, 0.6825, 0.1796, 0.3175, 0.1796, 0.3175, 0.1796, 0.6825, 0.1706, 0.6825, 0.1706, 0.3175, 0.1706, 0.3175, 0.1706, 0.6825, 0.1637, 0.6825, 0.1637, 0.3175, 0.2679, 0.3175, 0.2679, 0.6825, 0.2589, 0.6825, 0.2589, 0.3175, 0.2589, 0.3175, 0.2589, 0.6825, 0.2491, 0.6825, 0.2491, 0.3175, 0.2491, 0.3175, 0.2491, 0.6825, 0.2401, 0.6825, 0.2401, 0.3175, 0.2401, 0.3175, 0.2401, 0.6825, 0.2332, 0.6825, 0.2332, 0.3175, 0.3027, 0.3175, 0.3027, 0.6825, 0.2936, 0.6825, 0.2936, 0.3175, 0.2936, 0.3175, 0.2936, 0.6825, 0.2839, 0.6825, 0.2839, 0.3175, 0.2839, 0.3175, 0.2839, 0.6825, 0.2748, 0.6825, 0.2748, 0.3175, 0.2748, 0.3175, 0.2748, 0.6825, 0.2679, 0.6825, 0.2679, 0.3175, 0.2332, 0.3175, 0.2332, 0.6825, 0.2241, 0.6825, 0.2241, 0.3175, 0.2241, 0.3175, 0.2241, 0.6825, 0.2144, 0.6825, 0.2144, 0.3175, 0.2144, 0.3175, 0.2144, 0.6825, 0.2053, 0.6825, 0.2053, 0.3175, 0.2053, 0.3175, 0.2053, 0.6825, 0.1984, 0.6825, 0.1984, 0.3175, 0.1984, 0.3175, 0.1984, 0.6825, 0.1894, 0.6825, 0.1894, 0.3175, 0.3321, 0.3667, 0.3223, 0.3667, 0.3133, 0.3629, 0.3064, 0.356, 0.3027, 0.347, 0.3027, 0.3372, 0.3064, 0.3282, 0.3133, 0.3213, 0.3223, 0.3175, 0.3321, 0.3175, 0.3411, 0.3213, 0.3481, 0.3282, 0.3518, 0.3372, 0.3518, 0.347, 0.3481, 0.356, 0.3411, 0.3629, 0.5826, 0.1622, 0.5, 0.1622, 0.5, 0.07033, 0.5826, 0.07033, 0.5826, 0.07033, 0.5, 0.07033, 0.5, 0.0, 0.5826, 0.0, 0.6653, 0.3536, 0.5826, 0.3536, 0.5826, 0.2617, 0.6653, 0.2617, 0.6653, 0.2617, 0.5826, 0.2617, 0.5826, 0.1622, 0.6653, 0.1622, 0.6653, 0.1622, 0.5826, 0.1622, 0.5826, 0.07033, 0.6653, 0.07033, 0.6653, 0.07033, 0.5826, 0.07033, 0.5826, 0.0, 0.6653, 0.0, 0.6653, 0.7071, 0.5826, 0.7071, 0.5826, 0.6368, 0.6653, 0.6368, 0.6653, 0.6368, 0.5826, 0.6368, 0.5826, 0.5449, 0.6653, 0.5449, 0.6653, 0.5449, 0.5826, 0.5449, 0.5826, 0.4454, 0.6653, 0.4454, 0.6653, 0.4454, 0.5826, 0.4454, 0.5826, 0.3536, 0.6653, 0.3536, 0.5, 0.4239, 0.5826, 0.4239, 0.5826, 0.5158, 0.5, 0.5158, 0.5, 0.5158, 0.5826, 0.5158, 0.5826, 0.6152, 0.5, 0.6152, 0.5, 0.6152, 0.5826, 0.6152, 0.5826, 0.7071, 0.5, 0.7071, 0.5826, 0.4239, 0.5, 0.4239, 0.5, 0.3536, 0.5826, 0.3536, 0.2003, 0.5, 0.1084, 0.4619, 0.03806, 0.3916, 2.98e-08, 0.2997, 0.0, 0.2003, 0.03806, 0.1084, 0.1084, 0.03806, 0.2003, 0.0, 0.2997, 0.0, 0.3916, 0.03806, 0.4619, 0.1084, 0.5, 0.2003, 0.5, 0.2997, 0.4619, 0.3916, 0.3916, 0.4619, 0.2997, 0.5, 0.5826, 0.3536, 0.5, 0.3536, 0.5, 0.2617, 0.5826, 0.2617, 0.5826, 0.2617, 0.5, 0.2617, 0.5, 0.1622, 0.5826, 0.1622, 0.5, 0.7003, 0.5, 0.7997, 0.4619, 0.8916, 0.3916, 0.9619, 0.2997, 1.0, 0.2003, 1.0, 0.1084, 0.9619, 0.03806, 0.8916, 2.98e-08, 0.7997, 0.0, 0.7003, 0.03806, 0.6084, 0.1084, 0.5381, 0.2003, 0.5, 0.2997, 0.5, 0.3916, 0.5381, 0.4619, 0.6084])
me_cube_004.materials.append(mat_chairmetal)
me_cube_004.update()
me_cylinder_005 = bpy.data.meshes.new('Cylinder.005')
me_cylinder_005.from_pydata([(-8.602e-09, 1.462, 2.729), (0.5594, 1.351, 2.729), (1.034, 1.034, 2.729), (1.351, 0.5594, 2.729), (1.462, -6.39e-08, 2.729), (1.351, -0.5594, 2.729), (1.034, -1.034, 2.729), (0.5594, -1.351, 2.729), (-1.364e-07, -1.462, 2.729), (-0.5594, -1.351, 2.729), (-1.034, -1.034, 2.729), (-1.351, -0.5594, 2.729), (-1.462, 1.743e-08, 2.729), (-1.351, 0.5594, 2.729), (-1.034, 1.034, 2.729), (-0.5594, 1.351, 2.729), (-2.421e-08, 1.384, 2.534), (-8.602e-09, 1.462, 2.611), (0.5296, 1.278, 2.534), (0.5594, 1.351, 2.611), (0.9785, 0.9785, 2.534), (1.034, 1.034, 2.611), (1.278, 0.5296, 2.534), (1.351, 0.5594, 2.611), (1.384, -7.357e-08, 2.534), (1.462, -6.39e-08, 2.611), (1.278, -0.5296, 2.534), (1.351, -0.5594, 2.611), (0.9785, -0.9785, 2.534), (1.034, -1.034, 2.611), (0.5296, -1.278, 2.534), (0.5594, -1.351, 2.611), (-1.276e-07, -1.384, 2.534), (-1.364e-07, -1.462, 2.611), (-0.5296, -1.278, 2.534), (-0.5594, -1.351, 2.611), (-0.9785, -0.9785, 2.534), (-1.034, -1.034, 2.611), (-1.278, -0.5296, 2.534), (-1.351, -0.5594, 2.611), (-1.384, 1.863e-09, 2.534), (-1.462, 1.743e-08, 2.611), (-1.278, 0.5296, 2.534), (-1.351, 0.5594, 2.611), (-0.9785, 0.9785, 2.534), (-1.034, 1.034, 2.611), (-0.5296, 1.278, 2.534), (-0.5594, 1.351, 2.611)], [], [(47, 15, 0, 17), (21, 2, 3, 23), (23, 3, 4, 25), (25, 4, 5, 27), (27, 5, 6, 29), (29, 6, 7, 31), (31, 7, 8, 33), (33, 8, 9, 35), (35, 9, 10, 37), (37, 10, 11, 39), (39, 11, 12, 41), (41, 12, 13, 43), (43, 13, 14, 45), (45, 14, 15, 47), (1, 0, 15, 14, 13, 12, 11, 10, 9, 8, 7, 6, 5, 4, 3, 2), (19, 1, 2, 21), (17, 0, 1, 19), (17, 19, 18, 16), (19, 21, 20, 18), (21, 23, 22, 20), (23, 25, 24, 22), (25, 27, 26, 24), (27, 29, 28, 26), (29, 31, 30, 28), (31, 33, 32, 30), (33, 35, 34, 32), (35, 37, 36, 34), (37, 39, 38, 36), (39, 41, 40, 38), (41, 43, 42, 40), (43, 45, 44, 42), (45, 47, 46, 44), (47, 17, 16, 46), (16, 18, 20, 22, 24, 26, 28, 30, 32, 34, 36, 38, 40, 42, 44, 46)])
me_cylinder_005.polygons.foreach_set('use_smooth', [True] * 34)
_uv = me_cylinder_005.uv_layers.new(name='UVMap')
_uv.uv.foreach_set('vector', [0.0625, 0.6971, 0.0625, 1.0, 0.0, 1.0, 0.0, 0.6971, 0.875, 0.6971, 0.875, 1.0, 0.8125, 1.0, 0.8125, 0.6971, 0.8125, 0.6971, 0.8125, 1.0, 0.75, 1.0, 0.75, 0.6971, 0.75, 0.6971, 0.75, 1.0, 0.6875, 1.0, 0.6875, 0.6971, 0.6875, 0.6971, 0.6875, 1.0, 0.625, 1.0, 0.625, 0.6971, 0.625, 0.6971, 0.625, 1.0, 0.5625, 1.0, 0.5625, 0.6971, 0.5625, 0.6971, 0.5625, 1.0, 0.5, 1.0, 0.5, 0.6971, 0.5, 0.6971, 0.5, 1.0, 0.4375, 1.0, 0.4375, 0.6971, 0.4375, 0.6971, 0.4375, 1.0, 0.375, 1.0, 0.375, 0.6971, 0.375, 0.6971, 0.375, 1.0, 0.3125, 1.0, 0.3125, 0.6971, 0.3125, 0.6971, 0.3125, 1.0, 0.25, 1.0, 0.25, 0.6971, 0.25, 0.6971, 0.25, 1.0, 0.1875, 1.0, 0.1875, 0.6971, 0.1875, 0.6971, 0.1875, 1.0, 0.125, 1.0, 0.125, 0.6971, 0.125, 0.6971, 0.125, 1.0, 0.0625, 1.0, 0.0625, 0.6971, 0.3418, 0.4717, 0.25, 0.49, 0.1582, 0.4717, 0.08029, 0.4197, 0.02827, 0.3418, 0.01, 0.25, 0.02827, 0.1582, 0.08029, 0.08029, 0.1582, 0.02827, 0.25, 0.01, 0.3418, 0.02827, 0.4197, 0.08029, 0.4717, 0.1582, 0.49, 0.25, 0.4717, 0.3418, 0.4197, 0.4197, 0.9375, 0.6971, 0.9375, 1.0, 0.875, 1.0, 0.875, 0.6971, 1.0, 0.6971, 1.0, 1.0, 0.9375, 1.0, 0.9375, 0.6971, 1.0, 0.6971, 0.9375, 0.6971, 0.9392, 0.5, 0.9983, 0.5, 0.9375, 0.6971, 0.875, 0.6971, 0.8767, 0.5, 0.9358, 0.5, 0.875, 0.6971, 0.8125, 0.6971, 0.8142, 0.5, 0.8733, 0.5, 0.8125, 0.6971, 0.75, 0.6971, 0.7517, 0.5, 0.8108, 0.5, 0.75, 0.6971, 0.6875, 0.6971, 0.6892, 0.5, 0.7483, 0.5, 0.6875, 0.6971, 0.625, 0.6971, 0.6267, 0.5, 0.6858, 0.5, 0.625, 0.6971, 0.5625, 0.6971, 0.5642, 0.5, 0.6233, 0.5, 0.5625, 0.6971, 0.5, 0.6971, 0.5017, 0.5, 0.5608, 0.5, 0.5, 0.6971, 0.4375, 0.6971, 0.4392, 0.5, 0.4983, 0.5, 0.4375, 0.6971, 0.375, 0.6971, 0.3767, 0.5, 0.4358, 0.5, 0.375, 0.6971, 0.3125, 0.6971, 0.3142, 0.5, 0.3733, 0.5, 0.3125, 0.6971, 0.25, 0.6971, 0.2517, 0.5, 0.3108, 0.5, 0.25, 0.6971, 0.1875, 0.6971, 0.1892, 0.5, 0.2483, 0.5, 0.1875, 0.6971, 0.125, 0.6971, 0.1267, 0.5, 0.1858, 0.5, 0.125, 0.6971, 0.0625, 0.6971, 0.06417, 0.5, 0.1233, 0.5, 0.0625, 0.6971, 0.0, 0.6971, 0.001668, 0.5, 0.06083, 0.5, 0.75, 0.4772, 0.8369, 0.4599, 0.9106, 0.4106, 0.9599, 0.3369, 0.9772, 0.25, 0.9599, 0.1631, 0.9106, 0.08935, 0.8369, 0.0401, 0.75, 0.02281, 0.6631, 0.0401, 0.5894, 0.08935, 0.5401, 0.1631, 0.5228, 0.25, 0.5401, 0.3369, 0.5894, 0.4106, 0.6631, 0.4599])
me_cylinder_005.materials.append(mat_chair)
me_cylinder_005.update()

# ---- objects
ob_chairpads = bpy.data.objects.new('ChairPads', me_cylinder_003)
ob_chairmetal = bpy.data.objects.new('ChairMetal', me_cube_004)
ob_chair = bpy.data.objects.new('Chair', me_cylinder_005)

# ---- transforms, parenting, visibility, modifiers, constraints
ob_chairpads.location = (0.0, 0.0, 0.0)
ob_chairmetal.location = (0.0, 0.0, 0.0)
ob_chair.location = (0.0, 0.0, 0.0)

# ---- collection membership
col_collection.objects.link(ob_chairpads)
col_collection.objects.link(ob_chairmetal)
col_collection.objects.link(ob_chair)

# ---- scene / render settings (as saved in the file)
scene.frame_start = 1; scene.frame_end = 250; scene.frame_set(1)
scene.render.engine = 'BLENDER_EEVEE_NEXT'
scene.cycles.sampling_pattern = 'TABULATED_SOBOL'
scene.cycles.use_light_tree = False
scene.view_settings.view_transform = 'Filmic'
bpy.context.view_layer.update()

# ---- added for rendering (the .blend has no active camera and no usable light): camera, sun
cam_auto = bpy.data.cameras.new('AutoCamera')
cam_auto.lens = 50.0
cam_auto.sensor_width = 36.0
cam_auto.clip_end = 1000.0
ob_auto_camera = bpy.data.objects.new('AutoCamera', cam_auto)
scene.collection.objects.link(ob_auto_camera)
ob_auto_camera.location = (6.94844, -8.19024, 8.62725)
ob_auto_camera.rotation_euler = (1.09748, -7.21219e-08, 0.694738)
scene.camera = ob_auto_camera
light_auto_sun = bpy.data.lights.new('AutoSun', 'SUN')
light_auto_sun.energy = 3.0
light_auto_sun.angle = 0.0523599
ob_auto_sun = bpy.data.objects.new('AutoSun', light_auto_sun)
scene.collection.objects.link(ob_auto_sun)
ob_auto_sun.rotation_euler = (0.872665, 0.174533, 0.523599)
bpy.context.view_layer.update()
